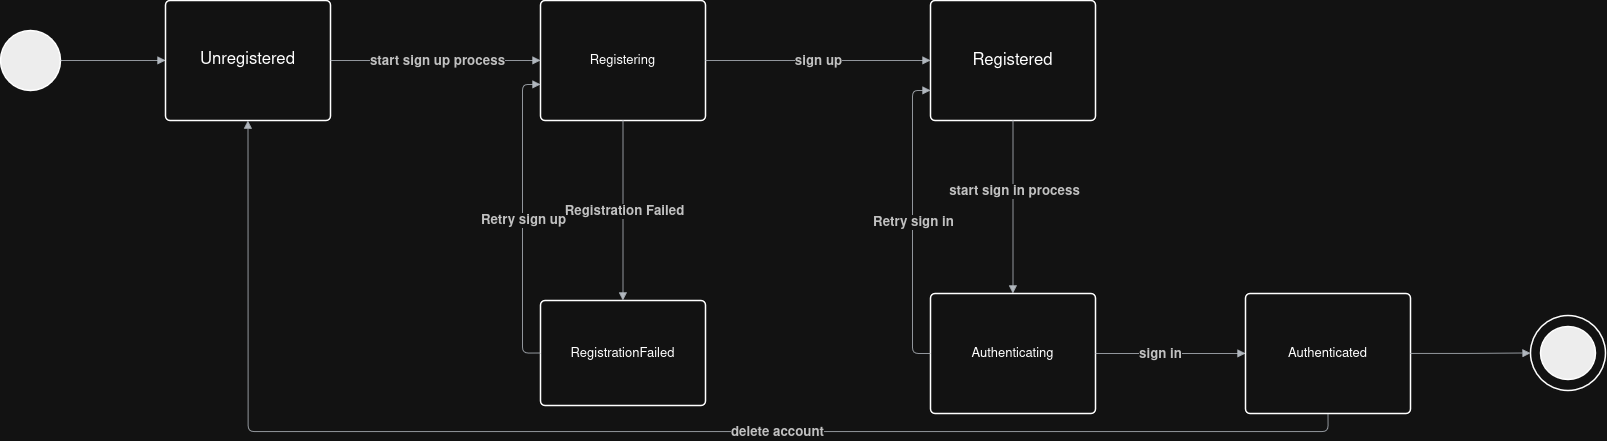

The diagram above was exported from draw.io. Its source (the exported page's mxGraphModel, read from the mxfile embedded in the PNG):
<mxGraphModel dx="4386" dy="2638" grid="1" gridSize="10" guides="1" tooltips="1" connect="1" arrows="1" fold="1" page="1" pageScale="1" pageWidth="850" pageHeight="1100" math="0" shadow="0">
  <root>
    <mxCell id="0" />
    <mxCell id="1" parent="0" />
    <mxCell id="2" parent="1" style="html=1;overflow=block;blockSpacing=1;whiteSpace=wrap;ellipse;fontSize=13;spacing=3.8;strokeOpacity=100;fillOpacity=100;rounded=1;absoluteArcSize=1;arcSize=9;fillColor=#ffffff;strokeWidth=1.5;lucidId=CN5-i~J4cWoA;" value="" vertex="1">
      <mxGeometry height="75" width="75" x="-120" y="195" as="geometry" />
    </mxCell>
    <mxCell id="3" parent="1" style="html=1;overflow=block;blockSpacing=1;whiteSpace=wrap;ellipse;fontSize=13;spacing=3.8;strokeOpacity=100;fillOpacity=100;rounded=1;absoluteArcSize=1;arcSize=9;fillColor=#000000;strokeWidth=1.5;lucidId=1M5-7L35tc8c;" value="" vertex="1">
      <mxGeometry height="53" width="55" x="-110" y="206" as="geometry" />
    </mxCell>
    <mxCell id="4" parent="1" style="html=1;overflow=block;blockSpacing=1;whiteSpace=wrap;ellipse;fontSize=13;spacing=3.8;strokeOpacity=100;fillOpacity=100;rounded=1;absoluteArcSize=1;arcSize=9;fillColor=#000000;strokeWidth=1.5;lucidId=sV5-zPa5NycI;" value="" vertex="1">
      <mxGeometry height="60" width="60" x="-1650" y="-90" as="geometry" />
    </mxCell>
    <mxCell id="5" edge="1" parent="1" source="4" style="html=1;jettySize=18;whiteSpace=wrap;fontSize=13;strokeColor=#3a414a;strokeOpacity=100;strokeWidth=0.8;rounded=1;arcSize=12;edgeStyle=orthogonalEdgeStyle;startArrow=none;endArrow=block;endFill=1;exitX=1;exitY=0.5;exitPerimeter=0;entryX=0;entryY=0.5;entryPerimeter=0;lucidId=WV5-3k.S85B5;" target="13" value="">
      <mxGeometry height="100" relative="1" width="100" as="geometry">
        <Array as="points" />
      </mxGeometry>
    </mxCell>
    <mxCell id="6" parent="1" style="html=1;overflow=block;blockSpacing=1;whiteSpace=wrap;fontSize=13;spacing=3.8;strokeOpacity=100;fillOpacity=100;rounded=1;absoluteArcSize=1;arcSize=9;fillColor=#ffffff;strokeWidth=1.5;lucidId=3V5-4krTICq5;" value="Registering" vertex="1">
      <mxGeometry height="120" width="165" x="-1110" y="-120" as="geometry" />
    </mxCell>
    <mxCell id="7" parent="1" style="html=1;overflow=block;blockSpacing=1;whiteSpace=wrap;fontSize=16.7;spacing=3.8;strokeOpacity=100;fillOpacity=100;rounded=1;absoluteArcSize=1;arcSize=9;fillColor=#ffffff;strokeWidth=1.5;lucidId=Q15--p8Fs8Zn;" value="Registered" vertex="1">
      <mxGeometry height="120" width="165" x="-720" y="-120" as="geometry" />
    </mxCell>
    <mxCell id="8" edge="1" parent="1" source="6" style="html=1;jettySize=18;whiteSpace=wrap;fontSize=13;strokeColor=#3a414a;strokeOpacity=100;strokeWidth=0.8;rounded=1;arcSize=12;edgeStyle=orthogonalEdgeStyle;startArrow=none;endArrow=block;endFill=1;exitX=1;exitY=0.5;exitPerimeter=0;entryX=0;entryY=0.5;entryPerimeter=0;lucidId=715-.ELZj4yP;" target="7" value="">
      <mxGeometry height="100" relative="1" width="100" as="geometry">
        <Array as="points" />
      </mxGeometry>
    </mxCell>
    <mxCell id="9" parent="8" style="text;html=1;resizable=0;labelBackgroundColor=default;align=center;verticalAlign=middle;fontStyle=1;fontColor=#333333;fontSize=13.3;" value="sign up" vertex="1">
      <mxGeometry relative="1" as="geometry" />
    </mxCell>
    <mxCell id="10" parent="1" style="html=1;overflow=block;blockSpacing=1;whiteSpace=wrap;fontSize=13;spacing=3.8;strokeOpacity=100;fillOpacity=100;rounded=1;absoluteArcSize=1;arcSize=9;fillColor=#ffffff;strokeWidth=1.5;lucidId=v35-WVc6Cw-j;" value="RegistrationFailed" vertex="1">
      <mxGeometry height="105" width="165" x="-1110" y="180" as="geometry" />
    </mxCell>
    <mxCell id="11" edge="1" parent="1" source="6" style="html=1;jettySize=18;whiteSpace=wrap;fontSize=13;strokeColor=#3a414a;strokeOpacity=100;strokeWidth=0.8;rounded=1;arcSize=12;edgeStyle=orthogonalEdgeStyle;startArrow=none;endArrow=block;endFill=1;exitX=0.5;exitY=1;exitPerimeter=0;entryX=0.5;entryY=0;entryPerimeter=0;lucidId=-35--aoBnL6Y;" target="10" value="">
      <mxGeometry height="100" relative="1" width="100" as="geometry">
        <Array as="points" />
      </mxGeometry>
    </mxCell>
    <mxCell id="12" parent="11" style="text;html=1;resizable=0;labelBackgroundColor=default;align=center;verticalAlign=middle;fontStyle=1;fontColor=#333333;fontSize=13.3;" value="Registration Failed" vertex="1">
      <mxGeometry relative="1" as="geometry" />
    </mxCell>
    <mxCell id="13" parent="1" style="html=1;overflow=block;blockSpacing=1;whiteSpace=wrap;fontSize=13;spacing=3.8;strokeOpacity=100;fillOpacity=100;rounded=1;absoluteArcSize=1;arcSize=9;fillColor=#ffffff;strokeWidth=1.5;lucidId=m~5-i4ZbMsGa;" value="&lt;div style=&quot;display: flex; justify-content: center; text-align: center; align-items: baseline; font-size: 0; line-height: 1.25;margin-top: -2px;&quot;&gt;&lt;span&gt;&lt;span style=&quot;font-size:16.7px;&quot;&gt;Unregistered&lt;/span&gt;&lt;/span&gt;&lt;/div&gt;" vertex="1">
      <mxGeometry height="120" width="165" x="-1485" y="-120" as="geometry" />
    </mxCell>
    <mxCell id="14" edge="1" parent="1" source="13" style="html=1;jettySize=18;whiteSpace=wrap;fontSize=13;strokeColor=#3a414a;strokeOpacity=100;strokeWidth=0.8;rounded=1;arcSize=12;edgeStyle=orthogonalEdgeStyle;startArrow=none;endArrow=block;endFill=1;exitX=1;exitY=0.5;exitPerimeter=0;entryX=0;entryY=0.5;entryPerimeter=0;lucidId=T~5-y-BpNqdk;" target="6" value="">
      <mxGeometry height="100" relative="1" width="100" as="geometry">
        <Array as="points" />
      </mxGeometry>
    </mxCell>
    <mxCell id="15" parent="14" style="text;html=1;resizable=0;labelBackgroundColor=default;align=center;verticalAlign=middle;fontStyle=1;fontColor=#333333;fontSize=13.3;" value="start sign up process" vertex="1">
      <mxGeometry relative="1" as="geometry" />
    </mxCell>
    <mxCell id="16" edge="1" parent="1" source="10" style="html=1;jettySize=18;whiteSpace=wrap;fontSize=13;strokeColor=#3a414a;strokeOpacity=100;strokeWidth=0.8;rounded=1;arcSize=12;edgeStyle=orthogonalEdgeStyle;startArrow=none;endArrow=block;endFill=1;exitX=0;exitY=0.5;exitPerimeter=0;entryX=0;entryY=0.7;entryPerimeter=0;lucidId=ea6-egWTYpUH;" target="6" value="">
      <mxGeometry height="100" relative="1" width="100" as="geometry">
        <Array as="points" />
      </mxGeometry>
    </mxCell>
    <mxCell id="17" parent="16" style="text;html=1;resizable=0;labelBackgroundColor=default;align=center;verticalAlign=middle;fontStyle=1;fontColor=#333333;fontSize=13.3;" value="Retry sign up" vertex="1">
      <mxGeometry relative="1" as="geometry" />
    </mxCell>
    <mxCell id="18" edge="1" parent="1" source="7" style="html=1;jettySize=18;whiteSpace=wrap;fontSize=13;strokeColor=#3a414a;strokeOpacity=100;strokeWidth=0.8;rounded=1;arcSize=12;edgeStyle=orthogonalEdgeStyle;startArrow=none;endArrow=block;endFill=1;exitX=0.5;exitY=1;exitPerimeter=0;entryX=0.5;entryY=0;entryPerimeter=0;lucidId=Me6-0iXBHxXR;" target="20" value="">
      <mxGeometry height="100" relative="1" width="100" as="geometry">
        <Array as="points" />
      </mxGeometry>
    </mxCell>
    <mxCell id="19" parent="18" style="text;html=1;resizable=0;labelBackgroundColor=default;align=center;verticalAlign=middle;fontStyle=1;fontColor=#333333;fontSize=13.3;" value="start sign in process" vertex="1">
      <mxGeometry relative="1" x="-0.19005847953216348" as="geometry" />
    </mxCell>
    <mxCell id="20" parent="1" style="html=1;overflow=block;blockSpacing=1;whiteSpace=wrap;fontSize=13;spacing=3.8;strokeOpacity=100;fillOpacity=100;rounded=1;absoluteArcSize=1;arcSize=9;fillColor=#ffffff;strokeWidth=1.5;lucidId=Me6-qo84krSd;" value="Authenticating" vertex="1">
      <mxGeometry height="120" width="165" x="-720" y="173" as="geometry" />
    </mxCell>
    <mxCell id="21" edge="1" parent="1" source="20" style="html=1;jettySize=18;whiteSpace=wrap;fontSize=13;strokeColor=#3a414a;strokeOpacity=100;strokeWidth=0.8;rounded=1;arcSize=12;edgeStyle=orthogonalEdgeStyle;startArrow=none;endArrow=block;endFill=1;exitX=0;exitY=0.5;exitPerimeter=0;entryX=0;entryY=0.75;entryPerimeter=0;lucidId=Uf6-RoBbkuHP;" target="7" value="">
      <mxGeometry height="100" relative="1" width="100" as="geometry">
        <Array as="points" />
      </mxGeometry>
    </mxCell>
    <mxCell id="22" parent="21" style="text;html=1;resizable=0;labelBackgroundColor=default;align=center;verticalAlign=middle;fontStyle=1;fontColor=#333333;fontSize=13.3;" value="Retry sign in" vertex="1">
      <mxGeometry relative="1" as="geometry" />
    </mxCell>
    <mxCell id="23" edge="1" parent="1" source="20" style="html=1;jettySize=18;whiteSpace=wrap;fontSize=13;strokeColor=#3a414a;strokeOpacity=100;strokeWidth=0.8;rounded=1;arcSize=12;edgeStyle=orthogonalEdgeStyle;startArrow=none;endArrow=block;endFill=1;exitX=1;exitY=0.5;exitPerimeter=0;entryX=0;entryY=0.5;entryPerimeter=0;lucidId=.f6-54meMK0F;" target="25" value="">
      <mxGeometry height="100" relative="1" width="100" as="geometry">
        <Array as="points" />
      </mxGeometry>
    </mxCell>
    <mxCell id="24" parent="23" style="text;html=1;resizable=0;labelBackgroundColor=default;align=center;verticalAlign=middle;fontStyle=1;fontColor=#333333;fontSize=13.3;" value="sign in" vertex="1">
      <mxGeometry relative="1" x="-0.14987080103359118" as="geometry" />
    </mxCell>
    <mxCell id="25" parent="1" style="html=1;overflow=block;blockSpacing=1;whiteSpace=wrap;fontSize=13;spacing=3.8;strokeOpacity=100;fillOpacity=100;rounded=1;absoluteArcSize=1;arcSize=9;fillColor=#ffffff;strokeWidth=1.5;lucidId=.f6-dI084c_7;" value="Authenticated" vertex="1">
      <mxGeometry height="120" width="165" x="-405" y="173" as="geometry" />
    </mxCell>
    <mxCell id="26" edge="1" parent="1" source="25" style="html=1;jettySize=18;whiteSpace=wrap;fontSize=13;strokeColor=#3a414a;strokeOpacity=100;strokeWidth=0.8;rounded=1;arcSize=12;edgeStyle=orthogonalEdgeStyle;startArrow=none;endArrow=block;endFill=1;exitX=1;exitY=0.5;exitPerimeter=0;entryX=0;entryY=0.5;entryPerimeter=0;lucidId=pg6-WePXdJAt;" target="2" value="">
      <mxGeometry height="100" relative="1" width="100" as="geometry">
        <Array as="points" />
      </mxGeometry>
    </mxCell>
    <mxCell id="27" edge="1" parent="1" source="25" style="html=1;jettySize=18;whiteSpace=wrap;fontSize=13;strokeColor=#3a414a;strokeOpacity=100;strokeWidth=0.8;rounded=1;arcSize=12;edgeStyle=orthogonalEdgeStyle;startArrow=none;endArrow=block;endFill=1;exitX=0.5;exitY=1;exitPerimeter=0;entryX=0.5;entryY=1;entryPerimeter=0;lucidId=Gg6-LgtZm9hS;" target="13" value="">
      <mxGeometry height="100" relative="1" width="100" as="geometry">
        <Array as="points" />
      </mxGeometry>
    </mxCell>
    <mxCell id="28" parent="27" style="text;html=1;resizable=0;labelBackgroundColor=default;align=center;verticalAlign=middle;fontStyle=1;fontColor=#333333;fontSize=13.3;" value="delete account" vertex="1">
      <mxGeometry relative="1" x="-0.19162303664921465" as="geometry" />
    </mxCell>
  </root>
</mxGraphModel>